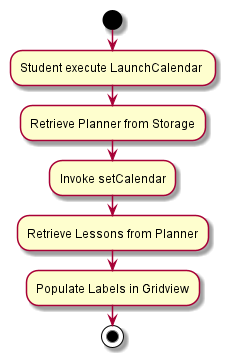

The diagram above was rendered by PlantUML. Its source (embedded in the PNG):
@startuml
start
:Student execute LaunchCalendar ;
 :Retrieve Planner from Storage;
 :Invoke setCalendar;
 :Retrieve Lessons from Planner;
 :Populate Labels in Gridview;
 stop
 @enduml